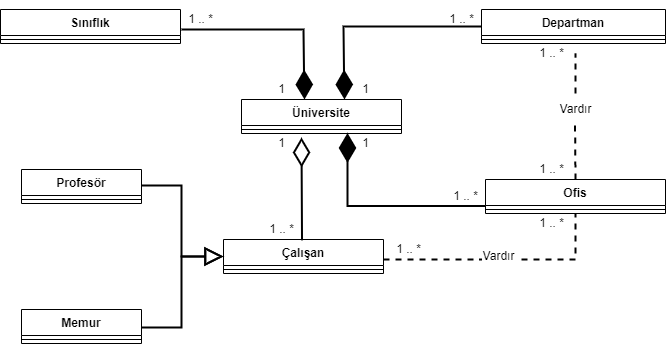

The diagram above was exported from draw.io. Its source (the exported page's mxGraphModel, read from the mxfile embedded in the PNG):
<mxGraphModel dx="867" dy="518" grid="1" gridSize="10" guides="1" tooltips="1" connect="1" arrows="1" fold="1" page="1" pageScale="1" pageWidth="827" pageHeight="1169" math="0" shadow="0">
  <root>
    <mxCell id="0" />
    <mxCell id="1" parent="0" />
    <mxCell id="UXOhDMKOcqAXEO_-Fzr1-11" value="Sınıflık" style="swimlane;fontStyle=1;align=center;verticalAlign=top;childLayout=stackLayout;horizontal=1;startSize=26;horizontalStack=0;resizeParent=1;resizeParentMax=0;resizeLast=0;collapsible=1;marginBottom=0;" vertex="1" parent="1">
      <mxGeometry x="39" y="10" width="180" height="34" as="geometry">
        <mxRectangle x="274" y="60" width="90" height="26" as="alternateBounds" />
      </mxGeometry>
    </mxCell>
    <mxCell id="UXOhDMKOcqAXEO_-Fzr1-13" value="" style="line;strokeWidth=1;fillColor=none;align=left;verticalAlign=middle;spacingTop=-1;spacingLeft=3;spacingRight=3;rotatable=0;labelPosition=right;points=[];portConstraint=eastwest;" vertex="1" parent="UXOhDMKOcqAXEO_-Fzr1-11">
      <mxGeometry y="26" width="180" height="8" as="geometry" />
    </mxCell>
    <mxCell id="UXOhDMKOcqAXEO_-Fzr1-16" value="Departman" style="swimlane;fontStyle=1;align=center;verticalAlign=top;childLayout=stackLayout;horizontal=1;startSize=26;horizontalStack=0;resizeParent=1;resizeParentMax=0;resizeLast=0;collapsible=1;marginBottom=0;" vertex="1" parent="1">
      <mxGeometry x="520" y="10" width="184" height="34" as="geometry">
        <mxRectangle x="274" y="60" width="90" height="26" as="alternateBounds" />
      </mxGeometry>
    </mxCell>
    <mxCell id="UXOhDMKOcqAXEO_-Fzr1-18" value="" style="line;strokeWidth=1;fillColor=none;align=left;verticalAlign=middle;spacingTop=-1;spacingLeft=3;spacingRight=3;rotatable=0;labelPosition=right;points=[];portConstraint=eastwest;" vertex="1" parent="UXOhDMKOcqAXEO_-Fzr1-16">
      <mxGeometry y="26" width="184" height="8" as="geometry" />
    </mxCell>
    <mxCell id="UXOhDMKOcqAXEO_-Fzr1-20" value="Ofis" style="swimlane;fontStyle=1;align=center;verticalAlign=top;childLayout=stackLayout;horizontal=1;startSize=26;horizontalStack=0;resizeParent=1;resizeParentMax=0;resizeLast=0;collapsible=1;marginBottom=0;" vertex="1" parent="1">
      <mxGeometry x="524" y="180" width="180" height="34" as="geometry">
        <mxRectangle x="274" y="60" width="90" height="26" as="alternateBounds" />
      </mxGeometry>
    </mxCell>
    <mxCell id="UXOhDMKOcqAXEO_-Fzr1-22" value="" style="line;strokeWidth=1;fillColor=none;align=left;verticalAlign=middle;spacingTop=-1;spacingLeft=3;spacingRight=3;rotatable=0;labelPosition=right;points=[];portConstraint=eastwest;" vertex="1" parent="UXOhDMKOcqAXEO_-Fzr1-20">
      <mxGeometry y="26" width="180" height="8" as="geometry" />
    </mxCell>
    <mxCell id="UXOhDMKOcqAXEO_-Fzr1-24" value="1 .. *" style="text;html=1;align=center;verticalAlign=middle;resizable=0;points=[];autosize=1;strokeColor=none;fillColor=none;" vertex="1" parent="1">
      <mxGeometry x="219" y="10" width="40" height="20" as="geometry" />
    </mxCell>
    <mxCell id="UXOhDMKOcqAXEO_-Fzr1-25" value="1" style="text;html=1;align=center;verticalAlign=middle;resizable=0;points=[];autosize=1;strokeColor=none;fillColor=none;" vertex="1" parent="1">
      <mxGeometry x="310" y="80" width="20" height="20" as="geometry" />
    </mxCell>
    <mxCell id="UXOhDMKOcqAXEO_-Fzr1-27" value="1" style="text;html=1;align=center;verticalAlign=middle;resizable=0;points=[];autosize=1;strokeColor=none;fillColor=none;" vertex="1" parent="1">
      <mxGeometry x="394" y="134" width="20" height="20" as="geometry" />
    </mxCell>
    <mxCell id="UXOhDMKOcqAXEO_-Fzr1-28" value="1 .. *" style="text;html=1;align=center;verticalAlign=middle;resizable=0;points=[];autosize=1;strokeColor=none;fillColor=none;" vertex="1" parent="1">
      <mxGeometry x="480" y="10" width="40" height="20" as="geometry" />
    </mxCell>
    <mxCell id="UXOhDMKOcqAXEO_-Fzr1-30" value="1 .. *" style="text;html=1;align=center;verticalAlign=middle;resizable=0;points=[];autosize=1;strokeColor=none;fillColor=none;" vertex="1" parent="1">
      <mxGeometry x="570" y="44" width="40" height="20" as="geometry" />
    </mxCell>
    <mxCell id="UXOhDMKOcqAXEO_-Fzr1-31" value="1 .. *" style="text;html=1;align=center;verticalAlign=middle;resizable=0;points=[];autosize=1;strokeColor=none;fillColor=none;" vertex="1" parent="1">
      <mxGeometry x="570" y="160" width="40" height="20" as="geometry" />
    </mxCell>
    <mxCell id="UXOhDMKOcqAXEO_-Fzr1-41" value="" style="endArrow=none;dashed=1;html=1;rounded=0;strokeWidth=2;" edge="1" parent="1">
      <mxGeometry width="50" height="50" relative="1" as="geometry">
        <mxPoint x="614" y="94" as="sourcePoint" />
        <mxPoint x="614" y="54" as="targetPoint" />
      </mxGeometry>
    </mxCell>
    <mxCell id="UXOhDMKOcqAXEO_-Fzr1-42" value="Vardır" style="text;html=1;align=center;verticalAlign=middle;resizable=0;points=[];autosize=1;strokeColor=none;fillColor=none;" vertex="1" parent="1">
      <mxGeometry x="589" y="100" width="50" height="20" as="geometry" />
    </mxCell>
    <mxCell id="UXOhDMKOcqAXEO_-Fzr1-43" value="" style="endArrow=none;dashed=1;html=1;rounded=0;strokeWidth=2;" edge="1" parent="1">
      <mxGeometry width="50" height="50" relative="1" as="geometry">
        <mxPoint x="614" y="180" as="sourcePoint" />
        <mxPoint x="613.5" y="120" as="targetPoint" />
      </mxGeometry>
    </mxCell>
    <mxCell id="UXOhDMKOcqAXEO_-Fzr1-44" value="1 .. *" style="text;html=1;align=center;verticalAlign=middle;resizable=0;points=[];autosize=1;strokeColor=none;fillColor=none;" vertex="1" parent="1">
      <mxGeometry x="484" y="187" width="40" height="20" as="geometry" />
    </mxCell>
    <mxCell id="UXOhDMKOcqAXEO_-Fzr1-45" value="" style="endArrow=diamondThin;endFill=1;endSize=24;html=1;rounded=0;strokeWidth=2;entryX=0.75;entryY=0;entryDx=0;entryDy=0;exitX=0;exitY=0.5;exitDx=0;exitDy=0;" edge="1" parent="1" source="UXOhDMKOcqAXEO_-Fzr1-16">
      <mxGeometry width="160" relative="1" as="geometry">
        <mxPoint x="490" y="150" as="sourcePoint" />
        <mxPoint x="383" y="100" as="targetPoint" />
        <Array as="points">
          <mxPoint x="382" y="27" />
        </Array>
      </mxGeometry>
    </mxCell>
    <mxCell id="UXOhDMKOcqAXEO_-Fzr1-46" value="" style="endArrow=diamondThin;endFill=1;endSize=24;html=1;rounded=0;strokeWidth=2;entryX=0.75;entryY=0;entryDx=0;entryDy=0;exitX=0;exitY=0.5;exitDx=0;exitDy=0;" edge="1" parent="1">
      <mxGeometry width="160" relative="1" as="geometry">
        <mxPoint x="524" y="206.50000000000006" as="sourcePoint" />
        <mxPoint x="386" y="133.5" as="targetPoint" />
        <Array as="points">
          <mxPoint x="386" y="206.5" />
        </Array>
      </mxGeometry>
    </mxCell>
    <mxCell id="UXOhDMKOcqAXEO_-Fzr1-48" value="" style="endArrow=diamondThin;endFill=1;endSize=24;html=1;rounded=0;strokeWidth=2;entryX=0.5;entryY=0;entryDx=0;entryDy=0;" edge="1" parent="1">
      <mxGeometry width="160" relative="1" as="geometry">
        <mxPoint x="220" y="30" as="sourcePoint" />
        <mxPoint x="343" y="100" as="targetPoint" />
        <Array as="points">
          <mxPoint x="342" y="30" />
        </Array>
      </mxGeometry>
    </mxCell>
    <mxCell id="UXOhDMKOcqAXEO_-Fzr1-49" value="1" style="text;html=1;align=center;verticalAlign=middle;resizable=0;points=[];autosize=1;strokeColor=none;fillColor=none;" vertex="1" parent="1">
      <mxGeometry x="394" y="80" width="20" height="20" as="geometry" />
    </mxCell>
    <mxCell id="UXOhDMKOcqAXEO_-Fzr1-50" value="Çalışan" style="swimlane;fontStyle=1;align=center;verticalAlign=top;childLayout=stackLayout;horizontal=1;startSize=26;horizontalStack=0;resizeParent=1;resizeParentMax=0;resizeLast=0;collapsible=1;marginBottom=0;" vertex="1" parent="1">
      <mxGeometry x="262" y="240" width="160" height="34" as="geometry">
        <mxRectangle x="274" y="60" width="90" height="26" as="alternateBounds" />
      </mxGeometry>
    </mxCell>
    <mxCell id="UXOhDMKOcqAXEO_-Fzr1-51" value="" style="line;strokeWidth=1;fillColor=none;align=left;verticalAlign=middle;spacingTop=-1;spacingLeft=3;spacingRight=3;rotatable=0;labelPosition=right;points=[];portConstraint=eastwest;" vertex="1" parent="UXOhDMKOcqAXEO_-Fzr1-50">
      <mxGeometry y="26" width="160" height="8" as="geometry" />
    </mxCell>
    <mxCell id="UXOhDMKOcqAXEO_-Fzr1-52" value="Profesör" style="swimlane;fontStyle=1;align=center;verticalAlign=top;childLayout=stackLayout;horizontal=1;startSize=26;horizontalStack=0;resizeParent=1;resizeParentMax=0;resizeLast=0;collapsible=1;marginBottom=0;" vertex="1" parent="1">
      <mxGeometry x="60" y="170" width="120" height="34" as="geometry">
        <mxRectangle x="274" y="60" width="90" height="26" as="alternateBounds" />
      </mxGeometry>
    </mxCell>
    <mxCell id="UXOhDMKOcqAXEO_-Fzr1-53" value="" style="line;strokeWidth=1;fillColor=none;align=left;verticalAlign=middle;spacingTop=-1;spacingLeft=3;spacingRight=3;rotatable=0;labelPosition=right;points=[];portConstraint=eastwest;" vertex="1" parent="UXOhDMKOcqAXEO_-Fzr1-52">
      <mxGeometry y="26" width="120" height="8" as="geometry" />
    </mxCell>
    <mxCell id="UXOhDMKOcqAXEO_-Fzr1-58" value="Memur" style="swimlane;fontStyle=1;align=center;verticalAlign=top;childLayout=stackLayout;horizontal=1;startSize=26;horizontalStack=0;resizeParent=1;resizeParentMax=0;resizeLast=0;collapsible=1;marginBottom=0;" vertex="1" parent="1">
      <mxGeometry x="60" y="310" width="120" height="34" as="geometry">
        <mxRectangle x="274" y="60" width="90" height="26" as="alternateBounds" />
      </mxGeometry>
    </mxCell>
    <mxCell id="UXOhDMKOcqAXEO_-Fzr1-59" value="" style="line;strokeWidth=1;fillColor=none;align=left;verticalAlign=middle;spacingTop=-1;spacingLeft=3;spacingRight=3;rotatable=0;labelPosition=right;points=[];portConstraint=eastwest;" vertex="1" parent="UXOhDMKOcqAXEO_-Fzr1-58">
      <mxGeometry y="26" width="120" height="8" as="geometry" />
    </mxCell>
    <mxCell id="UXOhDMKOcqAXEO_-Fzr1-64" value="1" style="text;html=1;align=center;verticalAlign=middle;resizable=0;points=[];autosize=1;strokeColor=none;fillColor=none;" vertex="1" parent="1">
      <mxGeometry x="310" y="134" width="20" height="20" as="geometry" />
    </mxCell>
    <mxCell id="UXOhDMKOcqAXEO_-Fzr1-65" value="1 .. *" style="text;html=1;align=center;verticalAlign=middle;resizable=0;points=[];autosize=1;strokeColor=none;fillColor=none;" vertex="1" parent="1">
      <mxGeometry x="300" y="220" width="40" height="20" as="geometry" />
    </mxCell>
    <mxCell id="UXOhDMKOcqAXEO_-Fzr1-66" value="" style="endArrow=none;dashed=1;html=1;rounded=0;strokeWidth=2;entryX=0.5;entryY=1;entryDx=0;entryDy=0;" edge="1" parent="1" target="UXOhDMKOcqAXEO_-Fzr1-20">
      <mxGeometry width="50" height="50" relative="1" as="geometry">
        <mxPoint x="560" y="260" as="sourcePoint" />
        <mxPoint x="611.58" y="260" as="targetPoint" />
        <Array as="points">
          <mxPoint x="614" y="260" />
        </Array>
      </mxGeometry>
    </mxCell>
    <mxCell id="UXOhDMKOcqAXEO_-Fzr1-67" value="1 .. *" style="text;html=1;align=center;verticalAlign=middle;resizable=0;points=[];autosize=1;strokeColor=none;fillColor=none;" vertex="1" parent="1">
      <mxGeometry x="570" y="214" width="40" height="20" as="geometry" />
    </mxCell>
    <mxCell id="UXOhDMKOcqAXEO_-Fzr1-68" value="1 .. *" style="text;html=1;align=center;verticalAlign=middle;resizable=0;points=[];autosize=1;strokeColor=none;fillColor=none;" vertex="1" parent="1">
      <mxGeometry x="427" y="240" width="40" height="20" as="geometry" />
    </mxCell>
    <mxCell id="UXOhDMKOcqAXEO_-Fzr1-69" value="Vardır" style="text;html=1;align=center;verticalAlign=middle;resizable=0;points=[];autosize=1;strokeColor=none;fillColor=none;" vertex="1" parent="1">
      <mxGeometry x="512" y="247" width="50" height="20" as="geometry" />
    </mxCell>
    <mxCell id="UXOhDMKOcqAXEO_-Fzr1-70" value="" style="endArrow=none;dashed=1;html=1;rounded=0;strokeWidth=2;" edge="1" parent="1">
      <mxGeometry width="50" height="50" relative="1" as="geometry">
        <mxPoint x="422.003333333333" y="260" as="sourcePoint" />
        <mxPoint x="520" y="260" as="targetPoint" />
      </mxGeometry>
    </mxCell>
    <mxCell id="UXOhDMKOcqAXEO_-Fzr1-72" value="" style="endArrow=block;endFill=0;endSize=14;html=1;rounded=0;strokeWidth=2;entryX=0;entryY=0.5;entryDx=0;entryDy=0;startSize=18;sourcePerimeterSpacing=0;targetPerimeterSpacing=0;exitX=1;exitY=0.5;exitDx=0;exitDy=0;" edge="1" parent="1" target="UXOhDMKOcqAXEO_-Fzr1-50">
      <mxGeometry width="160" relative="1" as="geometry">
        <mxPoint x="180" y="186" as="sourcePoint" />
        <mxPoint x="263.6" y="295.604" as="targetPoint" />
        <Array as="points">
          <mxPoint x="220" y="186" />
          <mxPoint x="220" y="257" />
        </Array>
      </mxGeometry>
    </mxCell>
    <mxCell id="UXOhDMKOcqAXEO_-Fzr1-75" value="Üniversite" style="swimlane;fontStyle=1;align=center;verticalAlign=top;childLayout=stackLayout;horizontal=1;startSize=26;horizontalStack=0;resizeParent=1;resizeParentMax=0;resizeLast=0;collapsible=1;marginBottom=0;" vertex="1" parent="1">
      <mxGeometry x="280" y="100" width="160" height="34" as="geometry">
        <mxRectangle x="274" y="60" width="90" height="26" as="alternateBounds" />
      </mxGeometry>
    </mxCell>
    <mxCell id="UXOhDMKOcqAXEO_-Fzr1-76" value="" style="line;strokeWidth=1;fillColor=none;align=left;verticalAlign=middle;spacingTop=-1;spacingLeft=3;spacingRight=3;rotatable=0;labelPosition=right;points=[];portConstraint=eastwest;" vertex="1" parent="UXOhDMKOcqAXEO_-Fzr1-75">
      <mxGeometry y="26" width="160" height="8" as="geometry" />
    </mxCell>
    <mxCell id="UXOhDMKOcqAXEO_-Fzr1-77" value="" style="endArrow=block;endFill=0;endSize=14;html=1;rounded=0;strokeWidth=2;entryX=0;entryY=0.5;entryDx=0;entryDy=0;startSize=18;sourcePerimeterSpacing=0;targetPerimeterSpacing=0;exitX=1;exitY=0.5;exitDx=0;exitDy=0;" edge="1" parent="1">
      <mxGeometry width="160" relative="1" as="geometry">
        <mxPoint x="180" y="328" as="sourcePoint" />
        <mxPoint x="262" y="257" as="targetPoint" />
        <Array as="points">
          <mxPoint x="220" y="328" />
          <mxPoint x="220" y="257" />
        </Array>
      </mxGeometry>
    </mxCell>
    <mxCell id="UXOhDMKOcqAXEO_-Fzr1-80" value="" style="endArrow=diamondThin;endFill=0;endSize=24;html=1;rounded=0;sourcePerimeterSpacing=0;targetPerimeterSpacing=0;strokeWidth=2;exitX=1.013;exitY=1.142;exitDx=0;exitDy=0;exitPerimeter=0;" edge="1" parent="1">
      <mxGeometry width="160" relative="1" as="geometry">
        <mxPoint x="340.52" y="240.84000000000003" as="sourcePoint" />
        <mxPoint x="340" y="138" as="targetPoint" />
      </mxGeometry>
    </mxCell>
  </root>
</mxGraphModel>